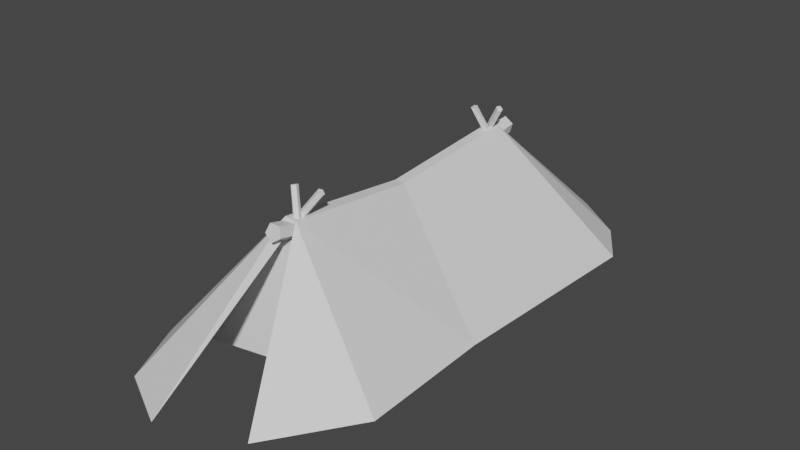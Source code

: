 # Source: Tent2.blend  (saved by Blender 2.93.21; exported with 4.5.12 LTS)
import bpy
from mathutils import Matrix  # noqa: F401  (used for matrix-valued properties, if any)

bpy.ops.wm.read_factory_settings(use_empty=True)
scene = bpy.context.scene
scene.name = 'Scene'

# ---- collections
col_collection = bpy.data.collections.new('Collection'); scene.collection.children.link(col_collection)

# ---- materials (node trees are filled in below, after node groups)
mat_leather = bpy.data.materials.new('Leather')
mat_leather.use_transparent_shadow = False
mat_wood = bpy.data.materials.new('Wood')
mat_wood.use_transparent_shadow = False

# ---- material node trees
mat_leather.use_nodes = True; mat_leather.node_tree.nodes.clear()
_N = mat_leather.node_tree.nodes; _L = mat_leather.node_tree.links
n0 = _N.new('ShaderNodeBsdfPrincipled'); n0.name = 'Principled BSDF'; n0.location = (10, 300)
n0.distribution = 'GGX'
n0.subsurface_method = 'BURLEY'
n0.inputs[3].default_value = 1.45
n0.inputs[27].default_value = (0.0, 0.0, 0.0, 1.0)
n0.inputs[28].default_value = 1.0
n1 = _N.new('ShaderNodeOutputMaterial'); n1.name = 'Material Output'; n1.location = (300, 300)
_L.new(n0.outputs[0], n1.inputs[0])
n1.is_active_output = True
mat_wood.use_nodes = True; mat_wood.node_tree.nodes.clear()
_N = mat_wood.node_tree.nodes; _L = mat_wood.node_tree.links
n0 = _N.new('ShaderNodeBsdfPrincipled'); n0.name = 'Principled BSDF'; n0.location = (10, 300)
n0.distribution = 'GGX'
n0.subsurface_method = 'BURLEY'
n0.inputs[3].default_value = 1.45
n0.inputs[27].default_value = (0.0, 0.0, 0.0, 1.0)
n0.inputs[28].default_value = 1.0
n1 = _N.new('ShaderNodeOutputMaterial'); n1.name = 'Material Output'; n1.location = (300, 300)
_L.new(n0.outputs[0], n1.inputs[0])
n1.is_active_output = True

# ---- world
world_world = bpy.data.worlds.new('World'); scene.world = world_world
world_world.use_nodes = True; world_world.node_tree.nodes.clear()
_N = world_world.node_tree.nodes; _L = world_world.node_tree.links
n0 = _N.new('ShaderNodeOutputWorld'); n0.name = 'World Output'; n0.location = (300, 300)
n1 = _N.new('ShaderNodeBackground'); n1.name = 'Background'; n1.location = (10, 300)
n1.inputs[0].default_value = (0.05088, 0.05088, 0.05088, 1.0)
_L.new(n1.outputs[0], n0.inputs[0])
n0.is_active_output = True
world_world.color = (0.05088, 0.05088, 0.05088)
world_world.use_sun_shadow = False
world_world.sun_shadow_jitter_overblur = 0.0

# ---- meshes
me_cube_001 = bpy.data.meshes.new('Cube.001')
me_cube_001.from_pydata([(-2.362, -0.02469, -0.1747), (-0.1011, 0.2362, 2.826), (-2.551, 5.037, -0.1018), (-0.1179, 3.869, 3.105), (2.741, -0.471, -0.06906), (0.1399, 0.2362, 2.804), (3.0, 5.037, -0.08603), (0.1416, 3.869, 3.082), (-2.93, -4.266, -0.1504), (-0.1514, -3.189, 3.21), (2.823, -3.897, -0.09087), (0.1449, -3.189, 3.183), (0.03264, -3.784, 2.892), (-1.775e-08, -3.048, 2.721), (-0.1832, -3.738, 3.037), (-0.2132, -3.024, 2.874), (-0.1076, -3.661, 3.254), (-0.1363, -2.986, 3.075), (0.1559, -3.657, 3.257), (0.1272, -2.986, 3.075), (0.2432, -3.73, 3.042), (0.2132, -3.024, 2.874), (-0.226, -2.916, 3.787), (0.1111, -3.19, 2.943), (-0.3061, -2.857, 3.751), (0.02342, -3.135, 2.922), (-0.2727, -2.757, 3.745), (0.05163, -3.035, 2.903), (-0.172, -2.754, 3.777), (0.1568, -3.028, 2.911), (-0.1432, -2.852, 3.803), (0.1936, -3.124, 2.936), (0.3789, -2.76, 3.742), (-0.1436, -3.008, 2.991), (0.3211, -2.682, 3.784), (-0.2043, -2.93, 3.03), (0.3518, -2.591, 3.739), (-0.1726, -2.839, 2.987), (0.4287, -2.613, 3.67), (-0.09226, -2.86, 2.922), (0.4454, -2.717, 3.672), (-0.07439, -2.964, 2.924), (-0.2192, 3.24, 3.612), (0.09704, 3.535, 2.778), (-0.2992, 3.308, 3.606), (0.01818, 3.604, 2.764), (-0.2658, 3.401, 3.645), (0.05069, 3.698, 2.798), (-0.1652, 3.389, 3.675), (0.1496, 3.688, 2.834), (-0.1364, 3.289, 3.654), (0.1783, 3.587, 2.821), (0.3857, 3.445, 3.652), (-0.1105, 3.683, 2.875), (0.3279, 3.496, 3.724), (-0.1711, 3.735, 2.944), (0.3587, 3.597, 3.724), (-0.1394, 3.836, 2.946), (0.4355, 3.608, 3.653), (-0.05907, 3.846, 2.878), (0.4522, 3.514, 3.608), (-0.0412, 3.752, 2.834), (-1.803, 6.237, -0.07996), (-0.2936, 7.198, -0.08222), (2.223, 6.246, -0.08795), (0.9296, 7.201, -0.07965), (-1.775e-08, 4.382, 3.13), (-1.775e-08, 3.716, 3.041), (-0.2132, 4.399, 2.976), (-0.2132, 3.733, 2.887), (-0.1318, 4.426, 2.726), (-0.1318, 3.76, 2.638), (0.1318, 4.426, 2.726), (0.1318, 3.76, 2.638), (0.2132, 4.399, 2.976), (0.2132, 3.733, 2.887), (-2.048, -5.965, -0.08506), (-0.5325, -6.742, -0.08506), (1.424, -5.987, -0.08725), (-1.798, -5.559, -0.3598), (-2.064, -3.986, -0.08506), (-0.01082, -3.589, -0.08506), (1.557, -3.645, -0.2252)], [], [(0, 1, 3, 2), (2, 3, 63, 62), (6, 7, 5, 4), (4, 5, 11, 10), (7, 3, 1, 5), (1, 0, 8, 9), (5, 1, 9, 11), (12, 14, 15, 13), (14, 16, 17, 15), (16, 18, 19, 17), (15, 17, 19, 21, 13), (18, 20, 21, 19), (20, 12, 13, 21), (12, 20, 18, 16, 14), (22, 24, 25, 23), (24, 26, 27, 25), (26, 28, 29, 27), (25, 27, 29, 31, 23), (28, 30, 31, 29), (30, 22, 23, 31), (22, 30, 28, 26, 24), (32, 34, 35, 33), (34, 36, 37, 35), (36, 38, 39, 37), (35, 37, 39, 41, 33), (38, 40, 41, 39), (40, 32, 33, 41), (32, 40, 38, 36, 34), (42, 44, 45, 43), (44, 46, 47, 45), (46, 48, 49, 47), (45, 47, 49, 51, 43), (48, 50, 51, 49), (50, 42, 43, 51), (42, 50, 48, 46, 44), (52, 54, 55, 53), (54, 56, 57, 55), (56, 58, 59, 57), (55, 57, 59, 61, 53), (58, 60, 61, 59), (60, 52, 53, 61), (52, 60, 58, 56, 54), (7, 6, 64, 65), (3, 7, 65, 63), (66, 68, 69, 67), (68, 70, 71, 69), (70, 72, 73, 71), (69, 71, 73, 75, 67), (72, 74, 75, 73), (74, 66, 67, 75), (66, 74, 72, 70, 68), (10, 11, 78), (77, 11, 9, 76), (9, 8, 76), (78, 11, 82), (77, 79, 11), (79, 80, 11), (81, 11, 80), (82, 11, 81)])
me_cube_001.polygons.foreach_set('material_index', [0, 0, 0, 0, 0, 0, 0, 1, 1, 1, 1, 1, 1, 1, 1, 1, 1, 1, 1, 1, 1, 1, 1, 1, 1, 1, 1, 1, 1, 1, 1, 1, 1, 1, 1, 1, 1, 1, 1, 1, 1, 1, 0, 0, 1, 1, 1, 1, 1, 1, 1, 0, 0, 0, 0, 0, 0, 0, 0])
_uv = me_cube_001.uv_layers.new(name='UVMap')
_uv.uv.foreach_set('vector', [0.375, 0.0, 0.625, 0.0, 0.625, 0.25, 0.375, 0.25, 0.375, 0.25, 0.625, 0.25, 0.625, 0.25, 0.375, 0.25, 0.375, 0.5, 0.625, 0.5, 0.625, 0.75, 0.375, 0.75, 0.375, 0.75, 0.625, 0.75, 0.625, 0.75, 0.375, 0.75, 0.625, 0.5, 0.875, 0.5, 0.875, 0.75, 0.625, 0.75, 0.625, 0.0, 0.375, 0.0, 0.375, 0.0, 0.625, 0.0, 0.625, 0.75, 0.875, 0.75, 0.875, 0.75, 0.625, 0.75, 1.0, 0.5, 0.8, 0.5, 0.8, 1.0, 1.0, 1.0, 0.8, 0.5, 0.6, 0.5, 0.6, 1.0, 0.8, 1.0, 0.6, 0.5, 0.4, 0.5, 0.4, 1.0, 0.6, 1.0, 0.4783, 0.3242, 0.3911, 0.05584, 0.1089, 0.05584, 0.02175, 0.3242, 0.25, 0.49, 0.4, 0.5, 0.2, 0.5, 0.2, 1.0, 0.4, 1.0, 0.2, 0.5, 2.98e-08, 0.5, 2.98e-08, 1.0, 0.2, 1.0, 0.75, 0.49, 0.5217, 0.3242, 0.6089, 0.05584, 0.8911, 0.05584, 0.9783, 0.3242, 1.0, 0.5, 0.8, 0.5, 0.8, 1.0, 1.0, 1.0, 0.8, 0.5, 0.6, 0.5, 0.6, 1.0, 0.8, 1.0, 0.6, 0.5, 0.4, 0.5, 0.4, 1.0, 0.6, 1.0, 0.4783, 0.3242, 0.3911, 0.05584, 0.1089, 0.05584, 0.02175, 0.3242, 0.25, 0.49, 0.4, 0.5, 0.2, 0.5, 0.2, 1.0, 0.4, 1.0, 0.2, 0.5, 2.98e-08, 0.5, 2.98e-08, 1.0, 0.2, 1.0, 0.75, 0.49, 0.5217, 0.3242, 0.6089, 0.05584, 0.8911, 0.05584, 0.9783, 0.3242, 1.0, 0.5, 0.8, 0.5, 0.8, 1.0, 1.0, 1.0, 0.8, 0.5, 0.6, 0.5, 0.6, 1.0, 0.8, 1.0, 0.6, 0.5, 0.4, 0.5, 0.4, 1.0, 0.6, 1.0, 0.4783, 0.3242, 0.3911, 0.05584, 0.1089, 0.05584, 0.02175, 0.3242, 0.25, 0.49, 0.4, 0.5, 0.2, 0.5, 0.2, 1.0, 0.4, 1.0, 0.2, 0.5, 2.98e-08, 0.5, 2.98e-08, 1.0, 0.2, 1.0, 0.75, 0.49, 0.5217, 0.3242, 0.6089, 0.05584, 0.8911, 0.05584, 0.9783, 0.3242, 1.0, 0.5, 0.8, 0.5, 0.8, 1.0, 1.0, 1.0, 0.8, 0.5, 0.6, 0.5, 0.6, 1.0, 0.8, 1.0, 0.6, 0.5, 0.4, 0.5, 0.4, 1.0, 0.6, 1.0, 0.4783, 0.3242, 0.3911, 0.05584, 0.1089, 0.05584, 0.02175, 0.3242, 0.25, 0.49, 0.4, 0.5, 0.2, 0.5, 0.2, 1.0, 0.4, 1.0, 0.2, 0.5, 2.98e-08, 0.5, 2.98e-08, 1.0, 0.2, 1.0, 0.75, 0.49, 0.5217, 0.3242, 0.6089, 0.05584, 0.8911, 0.05584, 0.9783, 0.3242, 1.0, 0.5, 0.8, 0.5, 0.8, 1.0, 1.0, 1.0, 0.8, 0.5, 0.6, 0.5, 0.6, 1.0, 0.8, 1.0, 0.6, 0.5, 0.4, 0.5, 0.4, 1.0, 0.6, 1.0, 0.4783, 0.3242, 0.3911, 0.05584, 0.1089, 0.05584, 0.02175, 0.3242, 0.25, 0.49, 0.4, 0.5, 0.2, 0.5, 0.2, 1.0, 0.4, 1.0, 0.2, 0.5, 2.98e-08, 0.5, 2.98e-08, 1.0, 0.2, 1.0, 0.75, 0.49, 0.5217, 0.3242, 0.6089, 0.05584, 0.8911, 0.05584, 0.9783, 0.3242, 0.625, 0.5, 0.375, 0.5, 0.375, 0.5, 0.625, 0.5, 0.875, 0.5, 0.625, 0.5, 0.625, 0.5, 0.875, 0.5, 1.0, 0.5, 0.8, 0.5, 0.8, 1.0, 1.0, 1.0, 0.8, 0.5, 0.6, 0.5, 0.6, 1.0, 0.8, 1.0, 0.6, 0.5, 0.4, 0.5, 0.4, 1.0, 0.6, 1.0, 0.4783, 0.3242, 0.3911, 0.05584, 0.1089, 0.05584, 0.02175, 0.3242, 0.25, 0.49, 0.4, 0.5, 0.2, 0.5, 0.2, 1.0, 0.4, 1.0, 0.2, 0.5, 2.98e-08, 0.5, 2.98e-08, 1.0, 0.2, 1.0, 0.75, 0.49, 0.5217, 0.3242, 0.6089, 0.05584, 0.8911, 0.05584, 0.9783, 0.3242, 0.375, 0.75, 0.625, 0.75, 0.0, 0.0, 0.0, 0.0, 0.625, 0.75, 0.875, 0.75, 0.0, 0.0, 0.875, 0.75, 0.375, 0.0, 0.0, 0.0, 0.0, 0.0, 0.625, 0.75, 0.0, 0.0, 0.0, 0.0, 0.0, 0.0, 0.625, 0.75, 0.0, 0.0, 0.0, 0.0, 0.625, 0.75, 0.0, 0.0, 0.625, 0.75, 0.0, 0.0, 0.0, 0.0, 0.625, 0.75, 0.0, 0.0])
me_cube_001.materials.append(mat_leather)
me_cube_001.materials.append(mat_wood)
me_cube_001.use_remesh_fix_poles = True
me_cube_001.use_remesh_preserve_attributes = False
me_cube_001.update()

# ---- objects
ob_cube = bpy.data.objects.new('Cube', me_cube_001)

# ---- transforms, parenting, visibility, modifiers, constraints
ob_cube.location = (0.0, 0.0, 0.0)

# ---- collection membership
col_collection.objects.link(ob_cube)

# ---- scene / render settings (as saved in the file)
scene.frame_start = 1; scene.frame_end = 250; scene.frame_set(1)
scene.render.engine = 'BLENDER_EEVEE_NEXT'
scene.cycles.use_denoising = False
scene.cycles.samples = 128
scene.cycles.sampling_pattern = 'TABULATED_SOBOL'
scene.cycles.use_adaptive_sampling = False
scene.cycles.use_light_tree = False
scene.view_settings.view_transform = 'Filmic'
bpy.context.view_layer.update()

# ---- added for rendering (the .blend has no active camera and no usable light): camera, sun
cam_auto = bpy.data.cameras.new('AutoCamera')
cam_auto.lens = 50.0
cam_auto.sensor_width = 36.0
cam_auto.clip_end = 1000.0
ob_auto_camera = bpy.data.objects.new('AutoCamera', cam_auto)
scene.collection.objects.link(ob_auto_camera)
ob_auto_camera.location = (14.5732, -17.2161, 13.3518)
ob_auto_camera.rotation_euler = (1.09748, -7.21219e-08, 0.694738)
scene.camera = ob_auto_camera
light_auto_sun = bpy.data.lights.new('AutoSun', 'SUN')
light_auto_sun.energy = 3.0
light_auto_sun.angle = 0.0523599
ob_auto_sun = bpy.data.objects.new('AutoSun', light_auto_sun)
scene.collection.objects.link(ob_auto_sun)
ob_auto_sun.rotation_euler = (0.872665, 0.174533, 0.523599)
bpy.context.view_layer.update()
